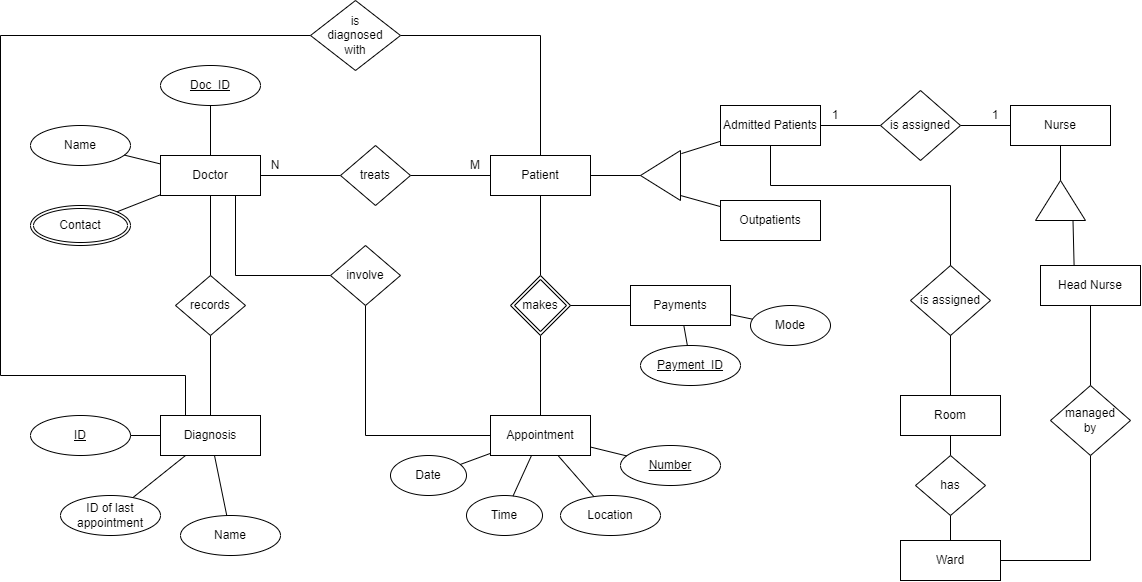

The diagram above was exported from draw.io. Its source (the exported page's mxGraphModel, read from the mxfile embedded in the PNG):
<mxGraphModel dx="2140" dy="663" grid="1" gridSize="10" guides="1" tooltips="1" connect="1" arrows="1" fold="1" page="1" pageScale="1" pageWidth="827" pageHeight="1169" math="0" shadow="0">
  <root>
    <mxCell id="0" />
    <mxCell id="1" parent="0" />
    <mxCell id="mle0shyl2rW7JV0kum5g-1" value="Doctor" style="whiteSpace=wrap;html=1;align=center;" parent="1" vertex="1">
      <mxGeometry x="70" y="160" width="100" height="40" as="geometry" />
    </mxCell>
    <mxCell id="mle0shyl2rW7JV0kum5g-3" value="Doc_ID" style="ellipse;whiteSpace=wrap;html=1;align=center;fontStyle=4;" parent="1" vertex="1">
      <mxGeometry x="70" y="70" width="100" height="40" as="geometry" />
    </mxCell>
    <mxCell id="mle0shyl2rW7JV0kum5g-4" value="Name" style="ellipse;whiteSpace=wrap;html=1;align=center;" parent="1" vertex="1">
      <mxGeometry x="-60" y="130" width="100" height="40" as="geometry" />
    </mxCell>
    <mxCell id="mle0shyl2rW7JV0kum5g-5" value="Contact" style="ellipse;shape=doubleEllipse;margin=3;whiteSpace=wrap;html=1;align=center;" parent="1" vertex="1">
      <mxGeometry x="-60" y="210" width="100" height="40" as="geometry" />
    </mxCell>
    <mxCell id="mle0shyl2rW7JV0kum5g-6" value="" style="endArrow=none;html=1;rounded=0;" parent="1" source="mle0shyl2rW7JV0kum5g-3" target="mle0shyl2rW7JV0kum5g-1" edge="1">
      <mxGeometry relative="1" as="geometry">
        <mxPoint x="-10" y="150" as="sourcePoint" />
        <mxPoint x="150" y="149.5" as="targetPoint" />
      </mxGeometry>
    </mxCell>
    <mxCell id="mle0shyl2rW7JV0kum5g-7" value="" style="endArrow=none;html=1;rounded=0;" parent="1" source="mle0shyl2rW7JV0kum5g-4" target="mle0shyl2rW7JV0kum5g-1" edge="1">
      <mxGeometry relative="1" as="geometry">
        <mxPoint x="130" y="120" as="sourcePoint" />
        <mxPoint x="130" y="170" as="targetPoint" />
      </mxGeometry>
    </mxCell>
    <mxCell id="mle0shyl2rW7JV0kum5g-8" value="" style="endArrow=none;html=1;rounded=0;" parent="1" source="mle0shyl2rW7JV0kum5g-5" target="mle0shyl2rW7JV0kum5g-1" edge="1">
      <mxGeometry relative="1" as="geometry">
        <mxPoint x="43" y="170" as="sourcePoint" />
        <mxPoint x="120" y="180" as="targetPoint" />
      </mxGeometry>
    </mxCell>
    <mxCell id="mle0shyl2rW7JV0kum5g-9" value="Diagnosis" style="whiteSpace=wrap;html=1;align=center;" parent="1" vertex="1">
      <mxGeometry x="70" y="420" width="100" height="40" as="geometry" />
    </mxCell>
    <mxCell id="mle0shyl2rW7JV0kum5g-10" value="ID" style="ellipse;whiteSpace=wrap;html=1;align=center;fontStyle=4;" parent="1" vertex="1">
      <mxGeometry x="-60" y="420" width="100" height="40" as="geometry" />
    </mxCell>
    <mxCell id="mle0shyl2rW7JV0kum5g-11" value="ID of last appointment" style="ellipse;whiteSpace=wrap;html=1;align=center;" parent="1" vertex="1">
      <mxGeometry x="-30" y="500" width="100" height="40" as="geometry" />
    </mxCell>
    <mxCell id="mle0shyl2rW7JV0kum5g-12" value="Name" style="ellipse;whiteSpace=wrap;html=1;align=center;" parent="1" vertex="1">
      <mxGeometry x="90" y="520" width="100" height="40" as="geometry" />
    </mxCell>
    <mxCell id="mle0shyl2rW7JV0kum5g-13" value="" style="endArrow=none;html=1;rounded=0;" parent="1" source="mle0shyl2rW7JV0kum5g-10" target="mle0shyl2rW7JV0kum5g-9" edge="1">
      <mxGeometry relative="1" as="geometry">
        <mxPoint x="36" y="226" as="sourcePoint" />
        <mxPoint x="80" y="209" as="targetPoint" />
      </mxGeometry>
    </mxCell>
    <mxCell id="mle0shyl2rW7JV0kum5g-14" value="" style="endArrow=none;html=1;rounded=0;" parent="1" source="mle0shyl2rW7JV0kum5g-11" target="mle0shyl2rW7JV0kum5g-9" edge="1">
      <mxGeometry relative="1" as="geometry">
        <mxPoint x="46" y="236" as="sourcePoint" />
        <mxPoint x="90" y="219" as="targetPoint" />
      </mxGeometry>
    </mxCell>
    <mxCell id="mle0shyl2rW7JV0kum5g-15" value="" style="endArrow=none;html=1;rounded=0;" parent="1" source="mle0shyl2rW7JV0kum5g-12" target="mle0shyl2rW7JV0kum5g-9" edge="1">
      <mxGeometry relative="1" as="geometry">
        <mxPoint x="76" y="511" as="sourcePoint" />
        <mxPoint x="113" y="470" as="targetPoint" />
      </mxGeometry>
    </mxCell>
    <mxCell id="mle0shyl2rW7JV0kum5g-18" value="" style="endArrow=none;html=1;rounded=0;" parent="1" source="mle0shyl2rW7JV0kum5g-17" target="mle0shyl2rW7JV0kum5g-9" edge="1">
      <mxGeometry relative="1" as="geometry">
        <mxPoint x="310" y="310" as="sourcePoint" />
        <mxPoint x="470" y="310" as="targetPoint" />
      </mxGeometry>
    </mxCell>
    <mxCell id="mle0shyl2rW7JV0kum5g-19" value="" style="endArrow=none;html=1;rounded=0;" parent="1" source="mle0shyl2rW7JV0kum5g-1" target="mle0shyl2rW7JV0kum5g-17" edge="1">
      <mxGeometry relative="1" as="geometry">
        <mxPoint x="120" y="200" as="sourcePoint" />
        <mxPoint x="120" y="420" as="targetPoint" />
      </mxGeometry>
    </mxCell>
    <mxCell id="mle0shyl2rW7JV0kum5g-17" value="records" style="shape=rhombus;perimeter=rhombusPerimeter;whiteSpace=wrap;html=1;align=center;" parent="1" vertex="1">
      <mxGeometry x="85" y="280" width="70" height="60" as="geometry" />
    </mxCell>
    <mxCell id="mle0shyl2rW7JV0kum5g-20" value="Patient" style="whiteSpace=wrap;html=1;align=center;" parent="1" vertex="1">
      <mxGeometry x="400" y="160" width="100" height="40" as="geometry" />
    </mxCell>
    <mxCell id="mle0shyl2rW7JV0kum5g-32" value="" style="endArrow=none;html=1;rounded=0;exitX=1;exitY=0.5;exitDx=0;exitDy=0;" parent="1" source="mle0shyl2rW7JV0kum5g-33" target="mle0shyl2rW7JV0kum5g-20" edge="1">
      <mxGeometry relative="1" as="geometry">
        <mxPoint x="320" y="270" as="sourcePoint" />
        <mxPoint x="480" y="270" as="targetPoint" />
        <Array as="points">
          <mxPoint x="450" y="40" />
        </Array>
      </mxGeometry>
    </mxCell>
    <mxCell id="mle0shyl2rW7JV0kum5g-35" value="" style="endArrow=none;html=1;rounded=0;exitX=0.25;exitY=0;exitDx=0;exitDy=0;" parent="1" source="mle0shyl2rW7JV0kum5g-9" target="mle0shyl2rW7JV0kum5g-33" edge="1">
      <mxGeometry relative="1" as="geometry">
        <mxPoint x="95" y="420" as="sourcePoint" />
        <mxPoint x="450" y="160" as="targetPoint" />
        <Array as="points">
          <mxPoint x="95" y="380" />
          <mxPoint x="-90" y="380" />
          <mxPoint x="-90" y="40" />
        </Array>
      </mxGeometry>
    </mxCell>
    <mxCell id="mle0shyl2rW7JV0kum5g-33" value="is &lt;br&gt;diagnosed &lt;br&gt;with" style="shape=rhombus;perimeter=rhombusPerimeter;whiteSpace=wrap;html=1;align=center;" parent="1" vertex="1">
      <mxGeometry x="220" y="5" width="90" height="70" as="geometry" />
    </mxCell>
    <mxCell id="mle0shyl2rW7JV0kum5g-37" value="Appointment" style="whiteSpace=wrap;html=1;align=center;" parent="1" vertex="1">
      <mxGeometry x="400" y="420" width="100" height="40" as="geometry" />
    </mxCell>
    <mxCell id="mle0shyl2rW7JV0kum5g-40" value="" style="endArrow=none;html=1;rounded=0;" parent="1" source="mle0shyl2rW7JV0kum5g-39" target="mle0shyl2rW7JV0kum5g-37" edge="1">
      <mxGeometry relative="1" as="geometry">
        <mxPoint x="350" y="390" as="sourcePoint" />
        <mxPoint x="510" y="390" as="targetPoint" />
      </mxGeometry>
    </mxCell>
    <mxCell id="mle0shyl2rW7JV0kum5g-42" value="" style="endArrow=none;html=1;rounded=0;" parent="1" source="mle0shyl2rW7JV0kum5g-20" target="mle0shyl2rW7JV0kum5g-39" edge="1">
      <mxGeometry relative="1" as="geometry">
        <mxPoint x="450" y="200" as="sourcePoint" />
        <mxPoint x="450" y="420" as="targetPoint" />
      </mxGeometry>
    </mxCell>
    <mxCell id="mle0shyl2rW7JV0kum5g-39" value="makes" style="shape=rhombus;double=1;perimeter=rhombusPerimeter;whiteSpace=wrap;html=1;align=center;" parent="1" vertex="1">
      <mxGeometry x="420" y="280" width="60" height="60" as="geometry" />
    </mxCell>
    <mxCell id="mle0shyl2rW7JV0kum5g-43" value="Date" style="ellipse;whiteSpace=wrap;html=1;align=center;" parent="1" vertex="1">
      <mxGeometry x="300" y="460" width="76" height="40" as="geometry" />
    </mxCell>
    <mxCell id="mle0shyl2rW7JV0kum5g-44" value="Time" style="ellipse;whiteSpace=wrap;html=1;align=center;" parent="1" vertex="1">
      <mxGeometry x="376" y="500" width="76" height="40" as="geometry" />
    </mxCell>
    <mxCell id="mle0shyl2rW7JV0kum5g-45" value="Location" style="ellipse;whiteSpace=wrap;html=1;align=center;" parent="1" vertex="1">
      <mxGeometry x="470" y="500" width="100" height="40" as="geometry" />
    </mxCell>
    <mxCell id="mle0shyl2rW7JV0kum5g-46" value="Number" style="ellipse;whiteSpace=wrap;html=1;align=center;fontStyle=4;" parent="1" vertex="1">
      <mxGeometry x="530" y="450" width="100" height="40" as="geometry" />
    </mxCell>
    <mxCell id="mle0shyl2rW7JV0kum5g-47" value="" style="endArrow=none;html=1;rounded=0;" parent="1" source="mle0shyl2rW7JV0kum5g-43" target="mle0shyl2rW7JV0kum5g-37" edge="1">
      <mxGeometry relative="1" as="geometry">
        <mxPoint x="350" y="470" as="sourcePoint" />
        <mxPoint x="134" y="470" as="targetPoint" />
      </mxGeometry>
    </mxCell>
    <mxCell id="mle0shyl2rW7JV0kum5g-48" value="" style="endArrow=none;html=1;rounded=0;" parent="1" source="mle0shyl2rW7JV0kum5g-44" target="mle0shyl2rW7JV0kum5g-37" edge="1">
      <mxGeometry relative="1" as="geometry">
        <mxPoint x="380" y="479" as="sourcePoint" />
        <mxPoint x="410" y="468" as="targetPoint" />
      </mxGeometry>
    </mxCell>
    <mxCell id="mle0shyl2rW7JV0kum5g-49" value="" style="endArrow=none;html=1;rounded=0;" parent="1" source="mle0shyl2rW7JV0kum5g-45" target="mle0shyl2rW7JV0kum5g-37" edge="1">
      <mxGeometry relative="1" as="geometry">
        <mxPoint x="433" y="511" as="sourcePoint" />
        <mxPoint x="460" y="480" as="targetPoint" />
      </mxGeometry>
    </mxCell>
    <mxCell id="mle0shyl2rW7JV0kum5g-50" value="" style="endArrow=none;html=1;rounded=0;" parent="1" source="mle0shyl2rW7JV0kum5g-46" target="mle0shyl2rW7JV0kum5g-37" edge="1">
      <mxGeometry relative="1" as="geometry">
        <mxPoint x="514" y="511" as="sourcePoint" />
        <mxPoint x="478" y="470" as="targetPoint" />
      </mxGeometry>
    </mxCell>
    <mxCell id="mle0shyl2rW7JV0kum5g-52" value="" style="endArrow=none;html=1;rounded=0;exitX=0.5;exitY=1;exitDx=0;exitDy=0;" parent="1" source="mle0shyl2rW7JV0kum5g-51" target="mle0shyl2rW7JV0kum5g-37" edge="1">
      <mxGeometry relative="1" as="geometry">
        <mxPoint x="350" y="390" as="sourcePoint" />
        <mxPoint x="510" y="390" as="targetPoint" />
        <Array as="points">
          <mxPoint x="275" y="440" />
        </Array>
      </mxGeometry>
    </mxCell>
    <mxCell id="mle0shyl2rW7JV0kum5g-53" value="" style="endArrow=none;html=1;rounded=0;entryX=0;entryY=0.5;entryDx=0;entryDy=0;exitX=0.75;exitY=1;exitDx=0;exitDy=0;" parent="1" source="mle0shyl2rW7JV0kum5g-1" target="mle0shyl2rW7JV0kum5g-51" edge="1">
      <mxGeometry relative="1" as="geometry">
        <mxPoint x="145" y="200" as="sourcePoint" />
        <mxPoint x="425" y="420" as="targetPoint" />
        <Array as="points">
          <mxPoint x="145" y="280" />
        </Array>
      </mxGeometry>
    </mxCell>
    <mxCell id="mle0shyl2rW7JV0kum5g-51" value="involve" style="shape=rhombus;perimeter=rhombusPerimeter;whiteSpace=wrap;html=1;align=center;" parent="1" vertex="1">
      <mxGeometry x="240" y="250" width="70" height="60" as="geometry" />
    </mxCell>
    <mxCell id="mle0shyl2rW7JV0kum5g-54" value="" style="endArrow=none;html=1;rounded=0;" parent="1" source="mle0shyl2rW7JV0kum5g-21" target="mle0shyl2rW7JV0kum5g-20" edge="1">
      <mxGeometry relative="1" as="geometry">
        <mxPoint x="350" y="190" as="sourcePoint" />
        <mxPoint x="510" y="190" as="targetPoint" />
      </mxGeometry>
    </mxCell>
    <mxCell id="mle0shyl2rW7JV0kum5g-55" value="" style="endArrow=none;html=1;rounded=0;" parent="1" source="mle0shyl2rW7JV0kum5g-1" target="mle0shyl2rW7JV0kum5g-21" edge="1">
      <mxGeometry relative="1" as="geometry">
        <mxPoint x="170" y="180" as="sourcePoint" />
        <mxPoint x="400" y="180" as="targetPoint" />
      </mxGeometry>
    </mxCell>
    <mxCell id="mle0shyl2rW7JV0kum5g-21" value="treats" style="shape=rhombus;perimeter=rhombusPerimeter;whiteSpace=wrap;html=1;align=center;" parent="1" vertex="1">
      <mxGeometry x="250" y="150" width="70" height="60" as="geometry" />
    </mxCell>
    <mxCell id="mle0shyl2rW7JV0kum5g-56" value="N" style="text;html=1;strokeColor=none;fillColor=none;align=center;verticalAlign=middle;whiteSpace=wrap;rounded=0;" parent="1" vertex="1">
      <mxGeometry x="170" y="160" width="30" height="20" as="geometry" />
    </mxCell>
    <mxCell id="mle0shyl2rW7JV0kum5g-57" value="M" style="text;html=1;strokeColor=none;fillColor=none;align=center;verticalAlign=middle;whiteSpace=wrap;rounded=0;" parent="1" vertex="1">
      <mxGeometry x="370" y="160" width="30" height="20" as="geometry" />
    </mxCell>
    <mxCell id="mle0shyl2rW7JV0kum5g-58" value="Payments" style="whiteSpace=wrap;html=1;align=center;" parent="1" vertex="1">
      <mxGeometry x="540" y="290" width="100" height="40" as="geometry" />
    </mxCell>
    <mxCell id="mle0shyl2rW7JV0kum5g-59" value="Mode" style="ellipse;whiteSpace=wrap;html=1;align=center;" parent="1" vertex="1">
      <mxGeometry x="660" y="310" width="80" height="40" as="geometry" />
    </mxCell>
    <mxCell id="mle0shyl2rW7JV0kum5g-61" value="Payment_ID" style="ellipse;whiteSpace=wrap;html=1;align=center;fontStyle=4;" parent="1" vertex="1">
      <mxGeometry x="550" y="350" width="100" height="40" as="geometry" />
    </mxCell>
    <mxCell id="mle0shyl2rW7JV0kum5g-62" value="" style="endArrow=none;html=1;rounded=0;" parent="1" source="mle0shyl2rW7JV0kum5g-39" target="mle0shyl2rW7JV0kum5g-58" edge="1">
      <mxGeometry relative="1" as="geometry">
        <mxPoint x="420" y="330" as="sourcePoint" />
        <mxPoint x="580" y="330" as="targetPoint" />
      </mxGeometry>
    </mxCell>
    <mxCell id="mle0shyl2rW7JV0kum5g-63" value="" style="endArrow=none;html=1;rounded=0;" parent="1" source="mle0shyl2rW7JV0kum5g-61" target="mle0shyl2rW7JV0kum5g-58" edge="1">
      <mxGeometry relative="1" as="geometry">
        <mxPoint x="490" y="320" as="sourcePoint" />
        <mxPoint x="550" y="320" as="targetPoint" />
      </mxGeometry>
    </mxCell>
    <mxCell id="mle0shyl2rW7JV0kum5g-64" value="" style="endArrow=none;html=1;rounded=0;" parent="1" source="mle0shyl2rW7JV0kum5g-59" target="mle0shyl2rW7JV0kum5g-58" edge="1">
      <mxGeometry relative="1" as="geometry">
        <mxPoint x="629" y="370" as="sourcePoint" />
        <mxPoint x="611" y="340" as="targetPoint" />
      </mxGeometry>
    </mxCell>
    <mxCell id="mle0shyl2rW7JV0kum5g-65" value="" style="triangle;whiteSpace=wrap;html=1;rotation=-180;" parent="1" vertex="1">
      <mxGeometry x="550" y="155" width="40" height="50" as="geometry" />
    </mxCell>
    <mxCell id="mle0shyl2rW7JV0kum5g-66" value="Admitted Patients" style="whiteSpace=wrap;html=1;align=center;" parent="1" vertex="1">
      <mxGeometry x="630" y="110" width="100" height="40" as="geometry" />
    </mxCell>
    <mxCell id="mle0shyl2rW7JV0kum5g-67" value="Outpatients" style="whiteSpace=wrap;html=1;align=center;" parent="1" vertex="1">
      <mxGeometry x="630" y="205" width="100" height="40" as="geometry" />
    </mxCell>
    <mxCell id="mle0shyl2rW7JV0kum5g-68" value="" style="endArrow=none;html=1;rounded=0;" parent="1" source="mle0shyl2rW7JV0kum5g-20" target="mle0shyl2rW7JV0kum5g-65" edge="1">
      <mxGeometry relative="1" as="geometry">
        <mxPoint x="600" y="170" as="sourcePoint" />
        <mxPoint x="760" y="170" as="targetPoint" />
      </mxGeometry>
    </mxCell>
    <mxCell id="mle0shyl2rW7JV0kum5g-69" value="" style="endArrow=none;html=1;rounded=0;entryX=-0.023;entryY=0.938;entryDx=0;entryDy=0;entryPerimeter=0;" parent="1" source="mle0shyl2rW7JV0kum5g-66" target="mle0shyl2rW7JV0kum5g-65" edge="1">
      <mxGeometry relative="1" as="geometry">
        <mxPoint x="510" y="190" as="sourcePoint" />
        <mxPoint x="560" y="190" as="targetPoint" />
      </mxGeometry>
    </mxCell>
    <mxCell id="mle0shyl2rW7JV0kum5g-70" value="" style="endArrow=none;html=1;rounded=0;" parent="1" source="mle0shyl2rW7JV0kum5g-67" edge="1">
      <mxGeometry relative="1" as="geometry">
        <mxPoint x="640" y="156" as="sourcePoint" />
        <mxPoint x="590" y="200" as="targetPoint" />
      </mxGeometry>
    </mxCell>
    <mxCell id="mle0shyl2rW7JV0kum5g-71" value="Nurse" style="whiteSpace=wrap;html=1;align=center;" parent="1" vertex="1">
      <mxGeometry x="920" y="110" width="100" height="40" as="geometry" />
    </mxCell>
    <mxCell id="mle0shyl2rW7JV0kum5g-73" value="" style="endArrow=none;html=1;rounded=0;" parent="1" source="mle0shyl2rW7JV0kum5g-72" target="mle0shyl2rW7JV0kum5g-71" edge="1">
      <mxGeometry relative="1" as="geometry">
        <mxPoint x="740" y="170" as="sourcePoint" />
        <mxPoint x="900" y="170" as="targetPoint" />
      </mxGeometry>
    </mxCell>
    <mxCell id="mle0shyl2rW7JV0kum5g-74" value="" style="endArrow=none;html=1;rounded=0;" parent="1" source="mle0shyl2rW7JV0kum5g-66" target="mle0shyl2rW7JV0kum5g-72" edge="1">
      <mxGeometry relative="1" as="geometry">
        <mxPoint x="730" y="130" as="sourcePoint" />
        <mxPoint x="860" y="130" as="targetPoint" />
      </mxGeometry>
    </mxCell>
    <mxCell id="mle0shyl2rW7JV0kum5g-72" value="is assigned" style="shape=rhombus;perimeter=rhombusPerimeter;whiteSpace=wrap;html=1;align=center;" parent="1" vertex="1">
      <mxGeometry x="790" y="95" width="80" height="70" as="geometry" />
    </mxCell>
    <mxCell id="mle0shyl2rW7JV0kum5g-80" value="" style="triangle;whiteSpace=wrap;html=1;rotation=-90;" parent="1" vertex="1">
      <mxGeometry x="950" y="180" width="40" height="50" as="geometry" />
    </mxCell>
    <mxCell id="mle0shyl2rW7JV0kum5g-81" value="" style="endArrow=none;html=1;rounded=0;" parent="1" source="mle0shyl2rW7JV0kum5g-71" target="mle0shyl2rW7JV0kum5g-80" edge="1">
      <mxGeometry relative="1" as="geometry">
        <mxPoint x="570" y="190" as="sourcePoint" />
        <mxPoint x="620" y="190" as="targetPoint" />
      </mxGeometry>
    </mxCell>
    <mxCell id="mle0shyl2rW7JV0kum5g-82" value="" style="endArrow=none;html=1;rounded=0;exitX=0;exitY=0.75;exitDx=0;exitDy=0;entryX=0.336;entryY=0.005;entryDx=0;entryDy=0;entryPerimeter=0;" parent="1" source="mle0shyl2rW7JV0kum5g-80" target="mle0shyl2rW7JV0kum5g-83" edge="1">
      <mxGeometry relative="1" as="geometry">
        <mxPoint x="980" y="160" as="sourcePoint" />
        <mxPoint x="983" y="260" as="targetPoint" />
      </mxGeometry>
    </mxCell>
    <mxCell id="mle0shyl2rW7JV0kum5g-83" value="Head Nurse" style="whiteSpace=wrap;html=1;align=center;" parent="1" vertex="1">
      <mxGeometry x="950" y="270" width="100" height="40" as="geometry" />
    </mxCell>
    <mxCell id="mle0shyl2rW7JV0kum5g-85" value="Room" style="whiteSpace=wrap;html=1;align=center;" parent="1" vertex="1">
      <mxGeometry x="810" y="400" width="100" height="40" as="geometry" />
    </mxCell>
    <mxCell id="mle0shyl2rW7JV0kum5g-87" value="is assigned" style="shape=rhombus;perimeter=rhombusPerimeter;whiteSpace=wrap;html=1;align=center;" parent="1" vertex="1">
      <mxGeometry x="820" y="270" width="80" height="70" as="geometry" />
    </mxCell>
    <mxCell id="mle0shyl2rW7JV0kum5g-88" value="" style="endArrow=none;html=1;rounded=0;" parent="1" source="mle0shyl2rW7JV0kum5g-66" target="mle0shyl2rW7JV0kum5g-87" edge="1">
      <mxGeometry relative="1" as="geometry">
        <mxPoint x="600" y="330" as="sourcePoint" />
        <mxPoint x="760" y="330" as="targetPoint" />
        <Array as="points">
          <mxPoint x="680" y="190" />
          <mxPoint x="860" y="190" />
        </Array>
      </mxGeometry>
    </mxCell>
    <mxCell id="AHJu03ipr2CriHX5ct4P-3" value="" style="endArrow=none;html=1;rounded=0;" edge="1" parent="1" source="mle0shyl2rW7JV0kum5g-85" target="mle0shyl2rW7JV0kum5g-87">
      <mxGeometry width="50" height="50" relative="1" as="geometry">
        <mxPoint x="760" y="300" as="sourcePoint" />
        <mxPoint x="810" y="250" as="targetPoint" />
      </mxGeometry>
    </mxCell>
    <mxCell id="AHJu03ipr2CriHX5ct4P-4" value="Ward" style="whiteSpace=wrap;html=1;align=center;" vertex="1" parent="1">
      <mxGeometry x="810" y="545" width="100" height="40" as="geometry" />
    </mxCell>
    <mxCell id="AHJu03ipr2CriHX5ct4P-6" value="" style="endArrow=none;html=1;rounded=0;" edge="1" parent="1" source="AHJu03ipr2CriHX5ct4P-5" target="mle0shyl2rW7JV0kum5g-85">
      <mxGeometry relative="1" as="geometry">
        <mxPoint x="510" y="410" as="sourcePoint" />
        <mxPoint x="670" y="410" as="targetPoint" />
      </mxGeometry>
    </mxCell>
    <mxCell id="AHJu03ipr2CriHX5ct4P-7" value="" style="endArrow=none;html=1;rounded=0;" edge="1" parent="1" source="AHJu03ipr2CriHX5ct4P-4" target="AHJu03ipr2CriHX5ct4P-5">
      <mxGeometry relative="1" as="geometry">
        <mxPoint x="860" y="545" as="sourcePoint" />
        <mxPoint x="860" y="440" as="targetPoint" />
      </mxGeometry>
    </mxCell>
    <mxCell id="AHJu03ipr2CriHX5ct4P-5" value="has" style="shape=rhombus;perimeter=rhombusPerimeter;whiteSpace=wrap;html=1;align=center;" vertex="1" parent="1">
      <mxGeometry x="825" y="460" width="70" height="60" as="geometry" />
    </mxCell>
    <mxCell id="AHJu03ipr2CriHX5ct4P-9" value="" style="endArrow=none;html=1;rounded=0;" edge="1" parent="1" source="AHJu03ipr2CriHX5ct4P-8" target="mle0shyl2rW7JV0kum5g-83">
      <mxGeometry width="50" height="50" relative="1" as="geometry">
        <mxPoint x="870" y="410" as="sourcePoint" />
        <mxPoint x="870" y="350" as="targetPoint" />
      </mxGeometry>
    </mxCell>
    <mxCell id="AHJu03ipr2CriHX5ct4P-10" value="" style="endArrow=none;html=1;rounded=0;entryX=0.5;entryY=1;entryDx=0;entryDy=0;" edge="1" parent="1" source="AHJu03ipr2CriHX5ct4P-4" target="AHJu03ipr2CriHX5ct4P-8">
      <mxGeometry width="50" height="50" relative="1" as="geometry">
        <mxPoint x="870" y="545" as="sourcePoint" />
        <mxPoint x="990" y="310" as="targetPoint" />
        <Array as="points">
          <mxPoint x="1000" y="565" />
        </Array>
      </mxGeometry>
    </mxCell>
    <mxCell id="AHJu03ipr2CriHX5ct4P-8" value="managed&lt;br&gt;by" style="shape=rhombus;perimeter=rhombusPerimeter;whiteSpace=wrap;html=1;align=center;" vertex="1" parent="1">
      <mxGeometry x="960" y="390" width="80" height="70" as="geometry" />
    </mxCell>
    <mxCell id="AHJu03ipr2CriHX5ct4P-12" value="1" style="text;html=1;strokeColor=none;fillColor=none;align=center;verticalAlign=middle;whiteSpace=wrap;rounded=0;" vertex="1" parent="1">
      <mxGeometry x="730" y="110" width="30" height="20" as="geometry" />
    </mxCell>
    <mxCell id="AHJu03ipr2CriHX5ct4P-15" value="1" style="text;html=1;strokeColor=none;fillColor=none;align=center;verticalAlign=middle;whiteSpace=wrap;rounded=0;" vertex="1" parent="1">
      <mxGeometry x="890" y="110" width="30" height="20" as="geometry" />
    </mxCell>
  </root>
</mxGraphModel>